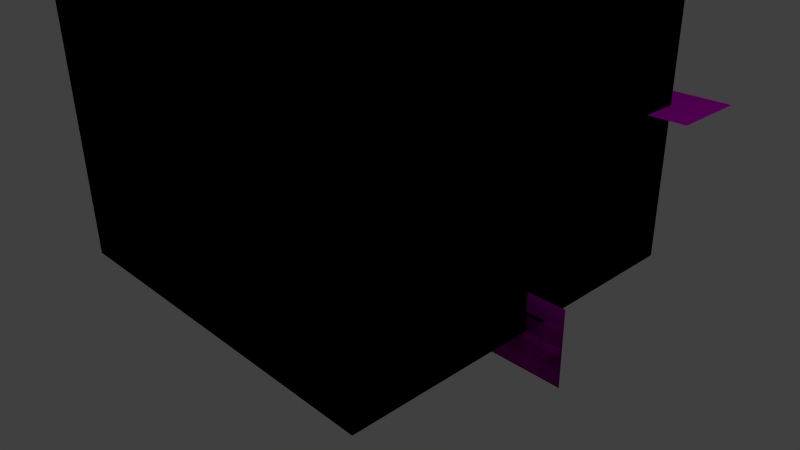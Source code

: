 # Source: test-errors.blend  (saved by Blender 2.63.13; exported with 4.5.12 LTS)
import bpy
from mathutils import Matrix  # noqa: F401  (used for matrix-valued properties, if any)

bpy.ops.wm.read_factory_settings(use_empty=True)
scene = bpy.context.scene
scene.name = 'test_s1/unsafe_name'

# ---- collections
col_collection_1 = bpy.data.collections.new('Collection 1'); scene.collection.children.link(col_collection_1)

# ---- materials (node trees are filled in below, after node groups)
mat_other = bpy.data.materials.new('other')
mat_other.alpha_threshold = 0.0
mat_other.use_transparent_shadow = False
mat_other.diffuse_color = (0.8, 0.0, 0.8, 1.0)
mat_other.roughness = 0.5
mat_other.line_color = (0.0, 0.0, 0.0, 1.0)
mat_glass = bpy.data.materials.new('glass')
mat_glass.alpha_threshold = 0.0
mat_glass.use_transparent_shadow = False
mat_glass.diffuse_color = (0.0, 0.4853, 0.8, 1.0)
mat_glass.roughness = 0.5
mat_glass.line_color = (0.0, 0.0, 0.0, 0.25)
mat_inert = bpy.data.materials.new('INERT')
mat_inert.alpha_threshold = 0.0
mat_inert.use_transparent_shadow = False
mat_inert.diffuse_color = (0.8, 0.8, 0.2, 1.0)
mat_inert.roughness = 0.5
mat_inert.line_color = (0.0, 0.0, 0.0, 1.0)
mat_burner = bpy.data.materials.new('burner')
mat_burner.alpha_threshold = 0.0
mat_burner.use_transparent_shadow = False
mat_burner.diffuse_color = (0.8, 0.0, 0.0, 1.0)
mat_burner.roughness = 0.5
mat_burner.line_color = (0.0, 0.0, 0.0, 1.0)
mat_gypsum_wall = bpy.data.materials.new('gypsum wall')
mat_gypsum_wall.alpha_threshold = 0.0
mat_gypsum_wall.use_transparent_shadow = False
mat_gypsum_wall.diffuse_color = (0.5231, 0.8, 0.2666, 1.0)
mat_gypsum_wall.roughness = 0.5
mat_gypsum_wall.line_color = (0.0, 0.0, 0.0, 1.0)
mat_ground = bpy.data.materials.new('ground')
mat_ground.alpha_threshold = 0.0
mat_ground.use_transparent_shadow = False
mat_ground.diffuse_color = (0.6192, 0.8, 0.584, 1.0)
mat_ground.roughness = 0.5
mat_ground.line_color = (0.0, 0.0, 0.0, 1.0)
mat_open = bpy.data.materials.new('OPEN')
mat_open.alpha_threshold = 0.0
mat_open.use_transparent_shadow = False
mat_open.diffuse_color = (0.2, 0.8, 0.8, 1.0)
mat_open.roughness = 0.5
mat_open.line_color = (0.0, 0.0, 0.0, 0.2)

# ---- material node trees

# ---- world
world_world = bpy.data.worlds.new('World'); scene.world = world_world
world_world.color = (0.05088, 0.05088, 0.05088)
world_world.use_sun_shadow = False
world_world.sun_shadow_jitter_overblur = 0.0
world_world.cycles.sampling_method = 'MANUAL'
world_world.cycles.sample_map_resolution = 256

# ---- cameras
cam_camera = bpy.data.cameras.new('Camera')
cam_camera.clip_end = 100.0
cam_camera.lens = 35.0
cam_camera.sensor_width = 32.0
cam_camera.sensor_height = 18.0
cam_camera.ortho_scale = 7.314
cam_camera.dof.focus_distance = 0.0
cam_camera.dof.aperture_fstop = 128.0

# ---- lights
light_lamp = bpy.data.lights.new('Lamp', 'POINT')
light_lamp.transmission_factor = 0.0
light_lamp.cutoff_distance = 30.0
light_lamp.energy = 100.0
light_lamp.shadow_buffer_clip_start = 1.001
light_lamp.shadow_soft_size = 1.0
light_lamp.shadow_maximum_resolution = 0.006
light_lamp.use_absolute_resolution = True
light_lamp.cycles.use_multiple_importance_sampling = False

# ---- meshes
me_plane_013 = bpy.data.meshes.new('Plane.013')
me_plane_013.from_pydata([], [], [])
me_plane_013.materials.append(mat_other)
me_plane_013.use_remesh_preserve_volume = False
me_plane_013.use_remesh_preserve_attributes = False
me_plane_013.use_mirror_vertex_groups = False
me_plane_013.update()
me_plane_012 = bpy.data.meshes.new('Plane.012')
me_plane_012.from_pydata([(1.0, -1.0, 0.0), (-1.0, -1.0, 0.0), (1.0, 1.0, 0.0), (-1.0, 1.0, 0.0), (-5.0, -1.0, -3.0), (-5.0, -1.0, -2.0), (-5.0, 1.0, -3.0), (-5.0, 1.0, -2.0), (-1.0, 4.0, -3.0), (-1.0, 4.0, -2.0), (1.0, 4.0, -3.0), (1.0, 4.0, -2.0)], [], [(2, 3, 1, 0), (6, 7, 5, 4), (10, 11, 9, 8)])
me_plane_012.materials.append(mat_other)
me_plane_012.use_remesh_preserve_volume = False
me_plane_012.use_remesh_preserve_attributes = False
me_plane_012.use_mirror_vertex_groups = False
me_plane_012.update()
me_plane_010 = bpy.data.meshes.new('Plane.010')
me_plane_010.from_pydata([(1.0, -1.0, 0.0), (-1.0, -1.0, 0.0), (1.0, 1.0, 0.0), (-1.0, 1.0, 0.0), (-5.0, -1.0, -3.0), (-5.0, -1.0, -2.0), (-5.0, 1.0, -3.0), (-5.0, 1.0, -2.0), (-1.0, 4.0, -3.0), (-1.0, 4.0, -2.0), (1.0, 4.0, -3.0), (1.0, 4.0, -2.0)], [], [(2, 3, 1, 0), (6, 7, 5, 4), (10, 11, 9, 8)])
me_plane_010.materials.append(mat_other)
me_plane_010.use_remesh_preserve_volume = False
me_plane_010.use_remesh_preserve_attributes = False
me_plane_010.use_mirror_vertex_groups = False
me_plane_010.update()
me_circle_001 = bpy.data.meshes.new('Circle.001')
me_circle_001.from_pydata([(0.0, 0.0, 0.0), (0.0, 0.1, 0.0), (-0.0866, -0.05, 0.0), (0.0866, -0.05, 0.0)], [], [(0, 1, 2), (0, 2, 3), (0, 3, 1)])
me_circle_001.materials.append(mat_other)
me_circle_001.use_remesh_preserve_volume = False
me_circle_001.use_remesh_preserve_attributes = False
me_circle_001.use_mirror_vertex_groups = False
me_circle_001.update()
me_circle = bpy.data.meshes.new('Circle')
me_circle.from_pydata([(0.0, 0.0, 0.0), (0.0, 0.1, 0.0), (-0.0866, -0.05, 0.0), (0.0866, -0.05, 0.0)], [], [(0, 1, 2), (0, 2, 3), (0, 3, 1)])
me_circle.materials.append(mat_other)
me_circle.use_remesh_preserve_volume = False
me_circle.use_remesh_preserve_attributes = False
me_circle.use_mirror_vertex_groups = False
me_circle.update()
me_plane_004 = bpy.data.meshes.new('Plane.004')
me_plane_004.from_pydata([(1.25, 0.0, 3.0), (0.0, 1.25, 3.0)], [], [])
me_plane_004.materials.append(mat_other)
me_plane_004.use_remesh_preserve_volume = False
me_plane_004.use_remesh_preserve_attributes = False
me_plane_004.use_mirror_vertex_groups = False
me_plane_004.update()
me_plane_009 = bpy.data.meshes.new('Plane.009')
me_plane_009.from_pydata([], [], [])
me_plane_009.materials.append(mat_glass)
me_plane_009.use_remesh_preserve_volume = False
me_plane_009.use_remesh_preserve_attributes = False
me_plane_009.use_mirror_vertex_groups = False
me_plane_009.update()
me_plane_007 = bpy.data.meshes.new('Plane.007')
me_plane_007.from_pydata([(0.25, -0.25, 0.0), (-0.25, -0.25, 0.0), (0.25, 0.25, 0.0), (-0.25, 0.25, 0.0), (0.25, -0.25, 1.0), (-0.25, -0.25, 1.0), (0.25, 0.25, 1.0), (-0.25, 0.25, 1.0)], [], [(2, 0, 1, 3), (6, 7, 5, 4), (3, 1, 5, 7), (0, 2, 6, 4), (4, 5, 1, 0), (2, 3, 7, 6)])
me_plane_007.materials.append(mat_inert)
me_plane_007.use_remesh_preserve_volume = False
me_plane_007.use_remesh_preserve_attributes = False
me_plane_007.use_mirror_vertex_groups = False
me_plane_007.update()
me_plane_008 = bpy.data.meshes.new('Plane.008')
me_plane_008.from_pydata([(1.0, -1.0, 2.0), (-1.0, -1.0, 2.0), (1.0, 1.0, 2.0), (-1.0, 1.0, 2.0)], [], [(2, 3, 1, 0)])
me_plane_008.materials.append(mat_burner)
me_plane_008.use_remesh_preserve_volume = False
me_plane_008.use_remesh_preserve_attributes = False
me_plane_008.use_mirror_vertex_groups = False
me_plane_008.update()
me_plane_005 = bpy.data.meshes.new('Plane.005')
me_plane_005.from_pydata([(1.5, 1.5, 6.9), (-1.5, 1.5, 6.9), (1.5, -1.5, 6.9), (0.5, -1.5, 6.9), (-1.5, -8.941e-08, 6.9), (-1.386, -0.574, 6.9), (0.0, -1.5, 6.9), (-1.061, -1.061, 6.9), (-0.574, -1.386, 6.9), (1.5, 1.5, 7.1), (-1.5, 1.5, 7.1), (1.5, -1.5, 7.1), (0.5, -1.5, 7.1), (-1.5, -8.941e-08, 7.1), (-1.386, -0.574, 7.1), (0.0, -1.5, 7.1), (-1.061, -1.061, 7.1), (-0.574, -1.386, 7.1)], [], [(3, 6, 8, 7, 5, 4, 1, 0, 2), (7, 8, 17, 16), (6, 3, 12, 15), (8, 6, 15, 17), (3, 2, 11, 12), (0, 1, 10, 9), (1, 4, 13, 10), (4, 5, 14, 13), (2, 0, 9, 11), (5, 7, 16, 14), (15, 12, 11, 9, 10, 13, 14, 16, 17)])
me_plane_005.materials.append(mat_gypsum_wall)
me_plane_005.use_remesh_preserve_volume = False
me_plane_005.use_remesh_preserve_attributes = False
me_plane_005.use_mirror_vertex_groups = False
me_plane_005.update()
me_plane_003 = bpy.data.meshes.new('Plane.003')
me_plane_003.from_pydata([(1.0, -1.0, 0.0), (-1.0, -1.0, 0.0), (1.0, 1.0, 0.0), (-1.0, 1.0, 0.0)], [], [(2, 3, 1, 0)])
me_plane_003.materials.append(mat_inert)
me_plane_003.use_remesh_preserve_volume = False
me_plane_003.use_remesh_preserve_attributes = False
me_plane_003.use_mirror_vertex_groups = False
me_plane_003.update()
me_plane_002 = bpy.data.meshes.new('Plane.002')
me_plane_002.from_pydata([(1.0, -1.0, 0.0), (-1.0, -1.0, 0.0), (1.0, 1.0, 0.0), (-1.0, 1.0, 0.0), (1.0, -1.0, 4.0), (-1.0, -1.0, 4.0), (1.0, 1.0, 4.0), (-1.0, 1.0, 4.0)], [], [(6, 4, 5, 7), (6, 7, 3, 2), (7, 5, 1, 3), (4, 6, 2, 0), (0, 1, 5, 4)])
me_plane_002.materials.append(mat_ground)
me_plane_002.use_remesh_preserve_volume = False
me_plane_002.use_remesh_preserve_attributes = False
me_plane_002.use_mirror_vertex_groups = False
me_plane_002.update()
me_plane_001 = bpy.data.meshes.new('Plane.001')
me_plane_001.from_pydata([(1.0, 1.0, 0.0), (1.0, 1.0, 3.0), (1.0, -1.0, 3.0), (1.0, -1.0, 0.0), (0.3333, 1.0, 0.0), (0.3333, 1.0, 2.0), (-1.0, 1.0, 3.0), (-0.3333, 1.0, 0.0), (-1.0, 1.0, 0.0), (-0.3333, 1.0, 2.0), (0.9, 0.9, 3.0), (0.9, -0.9, 3.0), (0.0, -1.0, 3.0), (0.0, -1.0, 0.0), (0.9, -0.9, 0.0), (0.9, 0.9, 0.0), (-1.0, -5.96e-08, 0.0), (-1.0, -5.96e-08, 3.0), (-0.9, 0.9, 3.0), (0.3333, 0.9, 0.0), (-0.3333, 0.9, 0.0), (-0.9, 0.9, 0.0), (0.009847, -0.9, 3.0), (-0.3827, -0.9239, 3.0), (-0.3827, -0.9239, 0.0), (0.009847, -0.9, 0.0), (-0.9239, -0.3827, 0.0), (-0.9239, -0.3827, 3.0), (-0.9, 0.009847, 3.0), (-0.9, 0.009847, 0.0), (-0.3333, 0.9, 2.0), (0.3333, 0.9, 2.0), (-0.3437, -0.8297, 3.0), (-0.4245, -0.8959, 1.5), (-0.3437, -0.8297, 0.0), (-0.8297, -0.3437, 0.0), (-0.8297, -0.3437, 3.0), (-0.7071, -0.7071, 3.0), (-0.635, -0.635, 3.0), (-0.446, -0.8816, 1.309), (-0.446, -0.8816, 1.691), (-0.7071, -0.7071, 0.0), (-0.635, -0.635, 0.0), (-0.3524, -0.8238, 1.5), (-0.7071, -0.7071, 2.0), (-0.635, -0.635, 2.0), (-0.5073, -0.8406, 1.146), (-0.3739, -0.8095, 1.309), (-0.5073, -0.8406, 1.854), (-0.3739, -0.8095, 1.691), (-0.7071, -0.7071, 1.0), (-0.635, -0.635, 1.0), (-0.8238, -0.3524, 1.5), (-0.8095, -0.3739, 1.691), (-0.8095, -0.3739, 1.309), (-0.599, -0.7794, 1.962), (-0.5269, -0.7073, 1.962), (-0.4352, -0.7685, 1.146), (-0.599, -0.7794, 1.038), (-0.4352, -0.7685, 1.854), (-0.5269, -0.7073, 1.038), (-0.7073, -0.5269, 1.038), (-0.7685, -0.4352, 1.854), (-0.7685, -0.4352, 1.146), (-0.7073, -0.5269, 1.962)], [], [(0, 1, 2, 3), (10, 18, 21, 20, 30, 31, 19, 15), (6, 8, 16, 17), (26, 27, 17, 16), (23, 37, 44, 55, 48, 40, 33, 39, 46, 58, 50, 41, 24), (23, 24, 13, 12), (12, 2, 11, 22), (13, 25, 14, 3), (10, 15, 14, 11), (36, 38, 45, 64, 62, 53, 52, 54, 63, 61, 51, 42, 35), (28, 29, 21, 18), (29, 28, 36, 35), (12, 13, 3, 2), (34, 32, 22, 25), (16, 29, 35, 26), (21, 8, 7, 20), (4, 0, 15, 19), (41, 26, 35, 42), (12, 22, 32, 23), (41, 42, 34, 24), (37, 23, 32, 38), (18, 10, 1, 6), (17, 27, 36, 28), (13, 24, 34, 25), (0, 3, 14, 15), (16, 8, 21, 29), (10, 11, 2, 1), (37, 38, 36, 27), (17, 28, 18, 6), (45, 56, 55, 44), (56, 59, 48, 55), (49, 40, 48, 59), (43, 33, 40, 49), (39, 33, 43, 47), (57, 46, 39, 47), (60, 58, 46, 57), (32, 34, 42, 51, 60, 57, 47, 43, 49, 59, 56, 45, 38), (51, 50, 58, 60), (22, 11, 14, 25), (7, 9, 30, 20), (5, 4, 19, 31), (9, 5, 31, 30), (6, 1, 0, 4, 5, 9, 7, 8)])
me_plane_001.materials.append(mat_gypsum_wall)
me_plane_001.use_remesh_preserve_volume = False
me_plane_001.use_remesh_preserve_attributes = False
me_plane_001.use_mirror_vertex_groups = False
me_plane_001.update()
me_plane = bpy.data.meshes.new('Plane')
me_plane.from_pydata([(1.0, -1.0, 0.0), (-1.0, -1.0, 0.0), (1.0, 1.0, 0.0), (-1.0, 1.0, 0.0), (1.0, -1.0, 4.0), (-1.0, -1.0, 4.0), (1.0, 1.0, 4.0), (-1.0, 1.0, 4.0)], [], [(6, 7, 5, 4), (0, 2, 6, 4), (4, 5, 1, 0), (2, 3, 7, 6), (3, 1, 5, 7)])
me_plane.materials.append(mat_open)
me_plane.use_remesh_preserve_volume = False
me_plane.use_remesh_preserve_attributes = False
me_plane.use_mirror_vertex_groups = False
me_plane.update()

# ---- objects
ob_thermocouples_no_vertices = bpy.data.objects.new('thermocouples no vertices', me_plane_013)
ob_slcf_visibility = bpy.data.objects.new('slcf visibility', me_plane_012)
ob_slcf_temperature = bpy.data.objects.new('slcf temperature', me_plane_010)
ob_smoke_detector = bpy.data.objects.new('smoke detector', me_circle_001)
ob_door_breaker = bpy.data.objects.new('door breaker', me_circle)
ob_beam_detectors_no_edges = bpy.data.objects.new('beam detectors no edges', me_plane_004)
ob_door_no_faces = bpy.data.objects.new('door no faces', me_plane_009)
ob_burner_s1 = bpy.data.objects.new('burner_s1', me_plane_007)
ob_burner_bc_s1 = bpy.data.objects.new('burner bc_s1', me_plane_008)
ob_ceiling_unsafe_name = bpy.data.objects.new('ceiling unsafe name "', me_plane_005)
ob_domain_bc_ground = bpy.data.objects.new('domain bc ground', me_plane_003)
ob_domain_unsafe_ijk = bpy.data.objects.new('domain unsafe IJK', me_plane_002)
ob_walls_non_manifold = bpy.data.objects.new('walls non manifold', me_plane_001)
ob_domain_bc = bpy.data.objects.new('domain bc', me_plane)
ob_lamp = bpy.data.objects.new('Lamp', light_lamp)
ob_camera = bpy.data.objects.new('Camera', cam_camera)

# ---- transforms, parenting, visibility, modifiers, constraints
ob_thermocouples_no_vertices.location = (0.0, 0.0, 0.0)
ob_thermocouples_no_vertices.scale = (0.5, 0.5, 1.0)
ob_thermocouples_no_vertices.lineart.crease_threshold = 0.0
ob_slcf_visibility.location = (2.5, 0.0, 0.0)
ob_slcf_visibility.rotation_euler = (1.571, 0.0, 0.0)
ob_slcf_visibility.scale = (0.5, 0.5, 1.0)
ob_slcf_visibility.lineart.crease_threshold = 0.0
ob_slcf_temperature.location = (2.5, 0.0, 0.0)
ob_slcf_temperature.rotation_euler = (1.571, 0.0, 0.0)
ob_slcf_temperature.scale = (0.5, 0.5, 1.0)
ob_slcf_temperature.lineart.crease_threshold = 0.0
ob_smoke_detector.location = (0.0, 0.0, 2.8)
ob_smoke_detector.lineart.crease_threshold = 0.0
ob_door_breaker.location = (0.0, 1.3, 2.0)
ob_door_breaker.lineart.crease_threshold = 0.0
ob_beam_detectors_no_edges.location = (0.0, 0.0, -0.2)
ob_beam_detectors_no_edges.display_type = 'WIRE'
ob_beam_detectors_no_edges.lineart.crease_threshold = 0.0
ob_door_no_faces.location = (0.0, -0.07081, 0.0)
ob_door_no_faces.scale = (1.5, 1.5, 1.0)
ob_door_no_faces.show_transparent = True
ob_door_no_faces.lineart.crease_threshold = 0.0
ob_burner_s1.location = (0.8, 0.8, 0.0)
ob_burner_s1.lineart.crease_threshold = 0.0
ob_burner_bc_s1.parent = ob_burner_s1
ob_burner_bc_s1.location = (0.0, 0.0, -0.999)
ob_burner_bc_s1.scale = (0.25, 0.25, 1.0)
ob_burner_bc_s1.lineart.crease_threshold = 0.0
ob_ceiling_unsafe_name.location = (0.0, 0.0, -4.0)
ob_ceiling_unsafe_name.hide_viewport = True
ob_ceiling_unsafe_name.lineart.crease_threshold = 0.0
ob_domain_bc_ground.location = (0.0, 0.0, 0.0)
ob_domain_bc_ground.scale = (2.5, 2.5, 1.0)
ob_domain_bc_ground.show_transparent = True
ob_domain_bc_ground.lineart.crease_threshold = 0.0
ob_domain_unsafe_ijk.location = (0.0, 0.0, 0.0)
ob_domain_unsafe_ijk.scale = (2.5, 2.5, 1.0)
ob_domain_unsafe_ijk.display_type = 'BOUNDS'
ob_domain_unsafe_ijk.show_transparent = True
ob_domain_unsafe_ijk.lineart.crease_threshold = 0.0
ob_walls_non_manifold.location = (0.0, 0.0, 0.0)
ob_walls_non_manifold.scale = (1.5, 1.5, 1.0)
ob_walls_non_manifold.lineart.crease_threshold = 0.0
ob_domain_bc.location = (0.0, 0.0, 0.0)
ob_domain_bc.scale = (2.5, 2.5, 1.0)
ob_domain_bc.show_transparent = True
ob_domain_bc.lineart.crease_threshold = 0.0
ob_lamp.location = (4.076, 1.005, 5.904)
ob_lamp.rotation_euler = (0.6503, 0.05522, 1.866)
ob_lamp.lock_rotations_4d = False
ob_lamp.empty_display_type = 'ARROWS'
ob_lamp.color = (0.0, 0.0, 0.0, 0.0)
ob_lamp.lineart.crease_threshold = 0.0
ob_camera.location = (7.481, -6.508, 5.344)
ob_camera.rotation_euler = (1.109, 0.01082, 0.8149)
ob_camera.lock_rotations_4d = False
ob_camera.empty_display_type = 'ARROWS'
ob_camera.color = (0.0, 0.0, 0.0, 0.0)
ob_camera.display_type = 'WIRE'
ob_camera.lineart.crease_threshold = 0.0

# ---- collection membership
col_collection_1.objects.link(ob_thermocouples_no_vertices)
col_collection_1.objects.link(ob_slcf_visibility)
col_collection_1.objects.link(ob_slcf_temperature)
col_collection_1.objects.link(ob_smoke_detector)
col_collection_1.objects.link(ob_door_breaker)
col_collection_1.objects.link(ob_beam_detectors_no_edges)
col_collection_1.objects.link(ob_door_no_faces)
col_collection_1.objects.link(ob_burner_s1)
col_collection_1.objects.link(ob_burner_bc_s1)
col_collection_1.objects.link(ob_ceiling_unsafe_name)
col_collection_1.objects.link(ob_domain_bc_ground)
col_collection_1.objects.link(ob_domain_unsafe_ijk)
col_collection_1.objects.link(ob_walls_non_manifold)
col_collection_1.objects.link(ob_domain_bc)
col_collection_1.objects.link(ob_lamp)
col_collection_1.objects.link(ob_camera)

# ---- scene / render settings (as saved in the file)
scene.camera = ob_camera
scene.frame_start = 1; scene.frame_end = 250; scene.frame_set(1)
scene.render.engine = 'BLENDER_EEVEE_NEXT'
scene.render.image_settings.color_mode = 'RGB'
scene.render.image_settings.compression = 90
scene.render.resolution_percentage = 50
scene.render.dither_intensity = 0.0
scene.render.bake_margin = 2
scene.render.bake_bias = 0.0
scene.cycles.use_denoising = False
scene.cycles.samples = 10
scene.cycles.sampling_pattern = 'TABULATED_SOBOL'
scene.cycles.light_sampling_threshold = 0.0
scene.cycles.use_adaptive_sampling = False
scene.cycles.use_light_tree = False
scene.cycles.blur_glossy = 0.0
scene.cycles.volume_bounces = 1
scene.cycles.pixel_filter_type = 'GAUSSIAN'
scene.cycles.sample_clamp_indirect = 0.0
scene.view_settings.view_transform = 'Standard'
bpy.context.view_layer.update()
